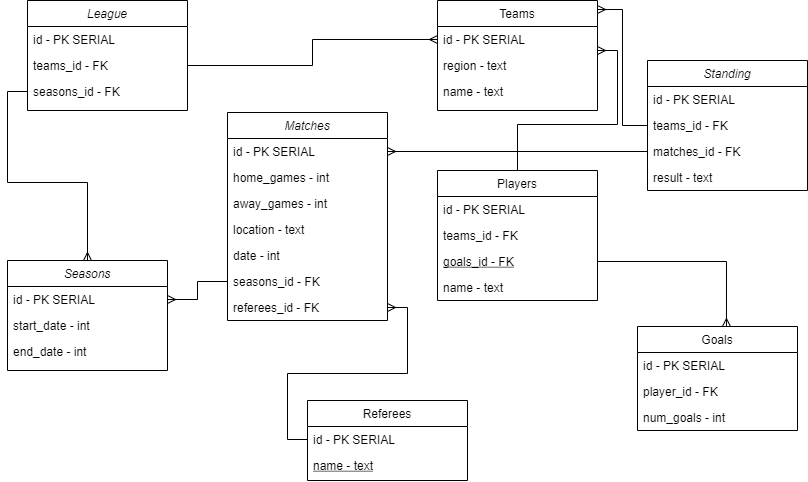

The diagram above was exported from draw.io. Its source (the exported page's mxGraphModel, read from the mxfile embedded in the PNG):
<mxGraphModel dx="2062" dy="762" grid="1" gridSize="10" guides="1" tooltips="1" connect="1" arrows="1" fold="1" page="1" pageScale="1" pageWidth="827" pageHeight="1169" math="0" shadow="0">
  <root>
    <mxCell id="WIyWlLk6GJQsqaUBKTNV-0" />
    <mxCell id="WIyWlLk6GJQsqaUBKTNV-1" parent="WIyWlLk6GJQsqaUBKTNV-0" />
    <mxCell id="zkfFHV4jXpPFQw0GAbJ--0" value="League" style="swimlane;fontStyle=2;align=center;verticalAlign=top;childLayout=stackLayout;horizontal=1;startSize=26;horizontalStack=0;resizeParent=1;resizeLast=0;collapsible=1;marginBottom=0;rounded=0;shadow=0;strokeWidth=1;" parent="WIyWlLk6GJQsqaUBKTNV-1" vertex="1">
      <mxGeometry x="40" y="30" width="160" height="110" as="geometry">
        <mxRectangle x="230" y="140" width="160" height="26" as="alternateBounds" />
      </mxGeometry>
    </mxCell>
    <mxCell id="zkfFHV4jXpPFQw0GAbJ--1" value="id - PK SERIAL" style="text;align=left;verticalAlign=top;spacingLeft=4;spacingRight=4;overflow=hidden;rotatable=0;points=[[0,0.5],[1,0.5]];portConstraint=eastwest;" parent="zkfFHV4jXpPFQw0GAbJ--0" vertex="1">
      <mxGeometry y="26" width="160" height="26" as="geometry" />
    </mxCell>
    <mxCell id="zkfFHV4jXpPFQw0GAbJ--2" value="teams_id - FK" style="text;align=left;verticalAlign=top;spacingLeft=4;spacingRight=4;overflow=hidden;rotatable=0;points=[[0,0.5],[1,0.5]];portConstraint=eastwest;rounded=0;shadow=0;html=0;" parent="zkfFHV4jXpPFQw0GAbJ--0" vertex="1">
      <mxGeometry y="52" width="160" height="26" as="geometry" />
    </mxCell>
    <mxCell id="zkfFHV4jXpPFQw0GAbJ--3" value="seasons_id - FK" style="text;align=left;verticalAlign=top;spacingLeft=4;spacingRight=4;overflow=hidden;rotatable=0;points=[[0,0.5],[1,0.5]];portConstraint=eastwest;rounded=0;shadow=0;html=0;" parent="zkfFHV4jXpPFQw0GAbJ--0" vertex="1">
      <mxGeometry y="78" width="160" height="26" as="geometry" />
    </mxCell>
    <mxCell id="-7Cloobvfq2HbnuHCoix-35" style="edgeStyle=orthogonalEdgeStyle;rounded=0;orthogonalLoop=1;jettySize=auto;html=1;entryX=1;entryY=-0.077;entryDx=0;entryDy=0;entryPerimeter=0;endArrow=ERmany;endFill=0;" edge="1" parent="WIyWlLk6GJQsqaUBKTNV-1" source="zkfFHV4jXpPFQw0GAbJ--6" target="zkfFHV4jXpPFQw0GAbJ--20">
      <mxGeometry relative="1" as="geometry" />
    </mxCell>
    <mxCell id="zkfFHV4jXpPFQw0GAbJ--6" value="Players" style="swimlane;fontStyle=0;align=center;verticalAlign=top;childLayout=stackLayout;horizontal=1;startSize=26;horizontalStack=0;resizeParent=1;resizeLast=0;collapsible=1;marginBottom=0;rounded=0;shadow=0;strokeWidth=1;" parent="WIyWlLk6GJQsqaUBKTNV-1" vertex="1">
      <mxGeometry x="450" y="200" width="160" height="130" as="geometry">
        <mxRectangle x="130" y="380" width="160" height="26" as="alternateBounds" />
      </mxGeometry>
    </mxCell>
    <mxCell id="zkfFHV4jXpPFQw0GAbJ--7" value="id - PK SERIAL" style="text;align=left;verticalAlign=top;spacingLeft=4;spacingRight=4;overflow=hidden;rotatable=0;points=[[0,0.5],[1,0.5]];portConstraint=eastwest;" parent="zkfFHV4jXpPFQw0GAbJ--6" vertex="1">
      <mxGeometry y="26" width="160" height="26" as="geometry" />
    </mxCell>
    <mxCell id="zkfFHV4jXpPFQw0GAbJ--8" value="teams_id - FK" style="text;align=left;verticalAlign=top;spacingLeft=4;spacingRight=4;overflow=hidden;rotatable=0;points=[[0,0.5],[1,0.5]];portConstraint=eastwest;rounded=0;shadow=0;html=0;" parent="zkfFHV4jXpPFQw0GAbJ--6" vertex="1">
      <mxGeometry y="52" width="160" height="26" as="geometry" />
    </mxCell>
    <mxCell id="zkfFHV4jXpPFQw0GAbJ--10" value="goals_id - FK" style="text;align=left;verticalAlign=top;spacingLeft=4;spacingRight=4;overflow=hidden;rotatable=0;points=[[0,0.5],[1,0.5]];portConstraint=eastwest;fontStyle=4" parent="zkfFHV4jXpPFQw0GAbJ--6" vertex="1">
      <mxGeometry y="78" width="160" height="26" as="geometry" />
    </mxCell>
    <mxCell id="zkfFHV4jXpPFQw0GAbJ--11" value="name - text" style="text;align=left;verticalAlign=top;spacingLeft=4;spacingRight=4;overflow=hidden;rotatable=0;points=[[0,0.5],[1,0.5]];portConstraint=eastwest;" parent="zkfFHV4jXpPFQw0GAbJ--6" vertex="1">
      <mxGeometry y="104" width="160" height="16" as="geometry" />
    </mxCell>
    <mxCell id="zkfFHV4jXpPFQw0GAbJ--13" value="Goals&#10;" style="swimlane;fontStyle=0;align=center;verticalAlign=top;childLayout=stackLayout;horizontal=1;startSize=26;horizontalStack=0;resizeParent=1;resizeLast=0;collapsible=1;marginBottom=0;rounded=0;shadow=0;strokeWidth=1;" parent="WIyWlLk6GJQsqaUBKTNV-1" vertex="1">
      <mxGeometry x="650" y="356" width="160" height="104" as="geometry">
        <mxRectangle x="340" y="380" width="170" height="26" as="alternateBounds" />
      </mxGeometry>
    </mxCell>
    <mxCell id="zkfFHV4jXpPFQw0GAbJ--14" value="id - PK SERIAL" style="text;align=left;verticalAlign=top;spacingLeft=4;spacingRight=4;overflow=hidden;rotatable=0;points=[[0,0.5],[1,0.5]];portConstraint=eastwest;" parent="zkfFHV4jXpPFQw0GAbJ--13" vertex="1">
      <mxGeometry y="26" width="160" height="26" as="geometry" />
    </mxCell>
    <mxCell id="-7Cloobvfq2HbnuHCoix-24" value="player_id - FK" style="text;align=left;verticalAlign=top;spacingLeft=4;spacingRight=4;overflow=hidden;rotatable=0;points=[[0,0.5],[1,0.5]];portConstraint=eastwest;" vertex="1" parent="zkfFHV4jXpPFQw0GAbJ--13">
      <mxGeometry y="52" width="160" height="26" as="geometry" />
    </mxCell>
    <mxCell id="-7Cloobvfq2HbnuHCoix-25" value="num_goals - int" style="text;align=left;verticalAlign=top;spacingLeft=4;spacingRight=4;overflow=hidden;rotatable=0;points=[[0,0.5],[1,0.5]];portConstraint=eastwest;" vertex="1" parent="zkfFHV4jXpPFQw0GAbJ--13">
      <mxGeometry y="78" width="160" height="26" as="geometry" />
    </mxCell>
    <mxCell id="zkfFHV4jXpPFQw0GAbJ--17" value="Teams" style="swimlane;fontStyle=0;align=center;verticalAlign=top;childLayout=stackLayout;horizontal=1;startSize=26;horizontalStack=0;resizeParent=1;resizeLast=0;collapsible=1;marginBottom=0;rounded=0;shadow=0;strokeWidth=1;" parent="WIyWlLk6GJQsqaUBKTNV-1" vertex="1">
      <mxGeometry x="450" y="30" width="160" height="110" as="geometry">
        <mxRectangle x="550" y="140" width="160" height="26" as="alternateBounds" />
      </mxGeometry>
    </mxCell>
    <mxCell id="zkfFHV4jXpPFQw0GAbJ--18" value="id - PK SERIAL" style="text;align=left;verticalAlign=top;spacingLeft=4;spacingRight=4;overflow=hidden;rotatable=0;points=[[0,0.5],[1,0.5]];portConstraint=eastwest;" parent="zkfFHV4jXpPFQw0GAbJ--17" vertex="1">
      <mxGeometry y="26" width="160" height="26" as="geometry" />
    </mxCell>
    <mxCell id="zkfFHV4jXpPFQw0GAbJ--20" value="region - text" style="text;align=left;verticalAlign=top;spacingLeft=4;spacingRight=4;overflow=hidden;rotatable=0;points=[[0,0.5],[1,0.5]];portConstraint=eastwest;rounded=0;shadow=0;html=0;" parent="zkfFHV4jXpPFQw0GAbJ--17" vertex="1">
      <mxGeometry y="52" width="160" height="26" as="geometry" />
    </mxCell>
    <mxCell id="zkfFHV4jXpPFQw0GAbJ--21" value="name - text" style="text;align=left;verticalAlign=top;spacingLeft=4;spacingRight=4;overflow=hidden;rotatable=0;points=[[0,0.5],[1,0.5]];portConstraint=eastwest;rounded=0;shadow=0;html=0;" parent="zkfFHV4jXpPFQw0GAbJ--17" vertex="1">
      <mxGeometry y="78" width="160" height="26" as="geometry" />
    </mxCell>
    <mxCell id="-7Cloobvfq2HbnuHCoix-0" value="Referees" style="swimlane;fontStyle=0;align=center;verticalAlign=top;childLayout=stackLayout;horizontal=1;startSize=26;horizontalStack=0;resizeParent=1;resizeLast=0;collapsible=1;marginBottom=0;rounded=0;shadow=0;strokeWidth=1;" vertex="1" parent="WIyWlLk6GJQsqaUBKTNV-1">
      <mxGeometry x="320" y="430" width="160" height="80" as="geometry">
        <mxRectangle x="130" y="380" width="160" height="26" as="alternateBounds" />
      </mxGeometry>
    </mxCell>
    <mxCell id="-7Cloobvfq2HbnuHCoix-1" value="id - PK SERIAL" style="text;align=left;verticalAlign=top;spacingLeft=4;spacingRight=4;overflow=hidden;rotatable=0;points=[[0,0.5],[1,0.5]];portConstraint=eastwest;" vertex="1" parent="-7Cloobvfq2HbnuHCoix-0">
      <mxGeometry y="26" width="160" height="26" as="geometry" />
    </mxCell>
    <mxCell id="-7Cloobvfq2HbnuHCoix-4" value="name - text" style="text;align=left;verticalAlign=top;spacingLeft=4;spacingRight=4;overflow=hidden;rotatable=0;points=[[0,0.5],[1,0.5]];portConstraint=eastwest;fontStyle=4" vertex="1" parent="-7Cloobvfq2HbnuHCoix-0">
      <mxGeometry y="52" width="160" height="26" as="geometry" />
    </mxCell>
    <mxCell id="-7Cloobvfq2HbnuHCoix-6" value="Matches" style="swimlane;fontStyle=2;align=center;verticalAlign=top;childLayout=stackLayout;horizontal=1;startSize=26;horizontalStack=0;resizeParent=1;resizeLast=0;collapsible=1;marginBottom=0;rounded=0;shadow=0;strokeWidth=1;" vertex="1" parent="WIyWlLk6GJQsqaUBKTNV-1">
      <mxGeometry x="240" y="142" width="160" height="208" as="geometry">
        <mxRectangle x="230" y="140" width="160" height="26" as="alternateBounds" />
      </mxGeometry>
    </mxCell>
    <mxCell id="-7Cloobvfq2HbnuHCoix-7" value="id - PK SERIAL" style="text;align=left;verticalAlign=top;spacingLeft=4;spacingRight=4;overflow=hidden;rotatable=0;points=[[0,0.5],[1,0.5]];portConstraint=eastwest;" vertex="1" parent="-7Cloobvfq2HbnuHCoix-6">
      <mxGeometry y="26" width="160" height="26" as="geometry" />
    </mxCell>
    <mxCell id="-7Cloobvfq2HbnuHCoix-8" value="home_games - int" style="text;align=left;verticalAlign=top;spacingLeft=4;spacingRight=4;overflow=hidden;rotatable=0;points=[[0,0.5],[1,0.5]];portConstraint=eastwest;rounded=0;shadow=0;html=0;" vertex="1" parent="-7Cloobvfq2HbnuHCoix-6">
      <mxGeometry y="52" width="160" height="26" as="geometry" />
    </mxCell>
    <mxCell id="-7Cloobvfq2HbnuHCoix-9" value="away_games - int" style="text;align=left;verticalAlign=top;spacingLeft=4;spacingRight=4;overflow=hidden;rotatable=0;points=[[0,0.5],[1,0.5]];portConstraint=eastwest;rounded=0;shadow=0;html=0;" vertex="1" parent="-7Cloobvfq2HbnuHCoix-6">
      <mxGeometry y="78" width="160" height="26" as="geometry" />
    </mxCell>
    <mxCell id="-7Cloobvfq2HbnuHCoix-28" value="location - text" style="text;align=left;verticalAlign=top;spacingLeft=4;spacingRight=4;overflow=hidden;rotatable=0;points=[[0,0.5],[1,0.5]];portConstraint=eastwest;" vertex="1" parent="-7Cloobvfq2HbnuHCoix-6">
      <mxGeometry y="104" width="160" height="26" as="geometry" />
    </mxCell>
    <mxCell id="-7Cloobvfq2HbnuHCoix-11" value="date - int" style="text;align=left;verticalAlign=top;spacingLeft=4;spacingRight=4;overflow=hidden;rotatable=0;points=[[0,0.5],[1,0.5]];portConstraint=eastwest;" vertex="1" parent="-7Cloobvfq2HbnuHCoix-6">
      <mxGeometry y="130" width="160" height="26" as="geometry" />
    </mxCell>
    <mxCell id="-7Cloobvfq2HbnuHCoix-27" value="seasons_id - FK" style="text;align=left;verticalAlign=top;spacingLeft=4;spacingRight=4;overflow=hidden;rotatable=0;points=[[0,0.5],[1,0.5]];portConstraint=eastwest;rounded=0;shadow=0;html=0;" vertex="1" parent="-7Cloobvfq2HbnuHCoix-6">
      <mxGeometry y="156" width="160" height="26" as="geometry" />
    </mxCell>
    <mxCell id="-7Cloobvfq2HbnuHCoix-26" value="referees_id - FK" style="text;align=left;verticalAlign=top;spacingLeft=4;spacingRight=4;overflow=hidden;rotatable=0;points=[[0,0.5],[1,0.5]];portConstraint=eastwest;rounded=0;shadow=0;html=0;" vertex="1" parent="-7Cloobvfq2HbnuHCoix-6">
      <mxGeometry y="182" width="160" height="26" as="geometry" />
    </mxCell>
    <mxCell id="-7Cloobvfq2HbnuHCoix-12" value="Seasons" style="swimlane;fontStyle=2;align=center;verticalAlign=top;childLayout=stackLayout;horizontal=1;startSize=26;horizontalStack=0;resizeParent=1;resizeLast=0;collapsible=1;marginBottom=0;rounded=0;shadow=0;strokeWidth=1;" vertex="1" parent="WIyWlLk6GJQsqaUBKTNV-1">
      <mxGeometry x="20" y="290" width="160" height="110" as="geometry">
        <mxRectangle x="230" y="140" width="160" height="26" as="alternateBounds" />
      </mxGeometry>
    </mxCell>
    <mxCell id="-7Cloobvfq2HbnuHCoix-13" value="id - PK SERIAL" style="text;align=left;verticalAlign=top;spacingLeft=4;spacingRight=4;overflow=hidden;rotatable=0;points=[[0,0.5],[1,0.5]];portConstraint=eastwest;" vertex="1" parent="-7Cloobvfq2HbnuHCoix-12">
      <mxGeometry y="26" width="160" height="26" as="geometry" />
    </mxCell>
    <mxCell id="-7Cloobvfq2HbnuHCoix-14" value="start_date - int" style="text;align=left;verticalAlign=top;spacingLeft=4;spacingRight=4;overflow=hidden;rotatable=0;points=[[0,0.5],[1,0.5]];portConstraint=eastwest;rounded=0;shadow=0;html=0;" vertex="1" parent="-7Cloobvfq2HbnuHCoix-12">
      <mxGeometry y="52" width="160" height="26" as="geometry" />
    </mxCell>
    <mxCell id="-7Cloobvfq2HbnuHCoix-15" value="end_date - int" style="text;align=left;verticalAlign=top;spacingLeft=4;spacingRight=4;overflow=hidden;rotatable=0;points=[[0,0.5],[1,0.5]];portConstraint=eastwest;rounded=0;shadow=0;html=0;" vertex="1" parent="-7Cloobvfq2HbnuHCoix-12">
      <mxGeometry y="78" width="160" height="26" as="geometry" />
    </mxCell>
    <mxCell id="-7Cloobvfq2HbnuHCoix-18" value="Standing" style="swimlane;fontStyle=2;align=center;verticalAlign=top;childLayout=stackLayout;horizontal=1;startSize=26;horizontalStack=0;resizeParent=1;resizeLast=0;collapsible=1;marginBottom=0;rounded=0;shadow=0;strokeWidth=1;" vertex="1" parent="WIyWlLk6GJQsqaUBKTNV-1">
      <mxGeometry x="660" y="90" width="160" height="130" as="geometry">
        <mxRectangle x="230" y="140" width="160" height="26" as="alternateBounds" />
      </mxGeometry>
    </mxCell>
    <mxCell id="-7Cloobvfq2HbnuHCoix-19" value="id - PK SERIAL" style="text;align=left;verticalAlign=top;spacingLeft=4;spacingRight=4;overflow=hidden;rotatable=0;points=[[0,0.5],[1,0.5]];portConstraint=eastwest;" vertex="1" parent="-7Cloobvfq2HbnuHCoix-18">
      <mxGeometry y="26" width="160" height="26" as="geometry" />
    </mxCell>
    <mxCell id="-7Cloobvfq2HbnuHCoix-20" value="teams_id - FK" style="text;align=left;verticalAlign=top;spacingLeft=4;spacingRight=4;overflow=hidden;rotatable=0;points=[[0,0.5],[1,0.5]];portConstraint=eastwest;rounded=0;shadow=0;html=0;" vertex="1" parent="-7Cloobvfq2HbnuHCoix-18">
      <mxGeometry y="52" width="160" height="26" as="geometry" />
    </mxCell>
    <mxCell id="-7Cloobvfq2HbnuHCoix-21" value="matches_id - FK" style="text;align=left;verticalAlign=top;spacingLeft=4;spacingRight=4;overflow=hidden;rotatable=0;points=[[0,0.5],[1,0.5]];portConstraint=eastwest;rounded=0;shadow=0;html=0;" vertex="1" parent="-7Cloobvfq2HbnuHCoix-18">
      <mxGeometry y="78" width="160" height="26" as="geometry" />
    </mxCell>
    <mxCell id="-7Cloobvfq2HbnuHCoix-23" value="result - text" style="text;align=left;verticalAlign=top;spacingLeft=4;spacingRight=4;overflow=hidden;rotatable=0;points=[[0,0.5],[1,0.5]];portConstraint=eastwest;" vertex="1" parent="-7Cloobvfq2HbnuHCoix-18">
      <mxGeometry y="104" width="160" height="16" as="geometry" />
    </mxCell>
    <mxCell id="-7Cloobvfq2HbnuHCoix-29" style="edgeStyle=orthogonalEdgeStyle;rounded=0;orthogonalLoop=1;jettySize=auto;html=1;entryX=0;entryY=0.5;entryDx=0;entryDy=0;endArrow=ERmany;endFill=0;" edge="1" parent="WIyWlLk6GJQsqaUBKTNV-1" source="zkfFHV4jXpPFQw0GAbJ--2" target="zkfFHV4jXpPFQw0GAbJ--18">
      <mxGeometry relative="1" as="geometry" />
    </mxCell>
    <mxCell id="-7Cloobvfq2HbnuHCoix-31" style="edgeStyle=orthogonalEdgeStyle;rounded=0;orthogonalLoop=1;jettySize=auto;html=1;entryX=0.5;entryY=0;entryDx=0;entryDy=0;endArrow=ERmany;endFill=0;" edge="1" parent="WIyWlLk6GJQsqaUBKTNV-1" source="zkfFHV4jXpPFQw0GAbJ--3" target="-7Cloobvfq2HbnuHCoix-12">
      <mxGeometry relative="1" as="geometry" />
    </mxCell>
    <mxCell id="-7Cloobvfq2HbnuHCoix-33" style="edgeStyle=orthogonalEdgeStyle;rounded=0;orthogonalLoop=1;jettySize=auto;html=1;entryX=1;entryY=0.5;entryDx=0;entryDy=0;endArrow=ERmany;endFill=0;" edge="1" parent="WIyWlLk6GJQsqaUBKTNV-1" source="-7Cloobvfq2HbnuHCoix-1" target="-7Cloobvfq2HbnuHCoix-26">
      <mxGeometry relative="1" as="geometry" />
    </mxCell>
    <mxCell id="-7Cloobvfq2HbnuHCoix-34" style="edgeStyle=orthogonalEdgeStyle;rounded=0;orthogonalLoop=1;jettySize=auto;html=1;entryX=1;entryY=0.5;entryDx=0;entryDy=0;endArrow=ERmany;endFill=0;" edge="1" parent="WIyWlLk6GJQsqaUBKTNV-1" source="-7Cloobvfq2HbnuHCoix-27" target="-7Cloobvfq2HbnuHCoix-13">
      <mxGeometry relative="1" as="geometry" />
    </mxCell>
    <mxCell id="-7Cloobvfq2HbnuHCoix-36" style="edgeStyle=orthogonalEdgeStyle;rounded=0;orthogonalLoop=1;jettySize=auto;html=1;entryX=0.556;entryY=0;entryDx=0;entryDy=0;entryPerimeter=0;endArrow=ERmany;endFill=0;" edge="1" parent="WIyWlLk6GJQsqaUBKTNV-1" source="zkfFHV4jXpPFQw0GAbJ--10" target="zkfFHV4jXpPFQw0GAbJ--13">
      <mxGeometry relative="1" as="geometry" />
    </mxCell>
    <mxCell id="-7Cloobvfq2HbnuHCoix-39" style="edgeStyle=orthogonalEdgeStyle;rounded=0;orthogonalLoop=1;jettySize=auto;html=1;entryX=1;entryY=0.5;entryDx=0;entryDy=0;endArrow=ERmany;endFill=0;" edge="1" parent="WIyWlLk6GJQsqaUBKTNV-1" source="-7Cloobvfq2HbnuHCoix-21" target="-7Cloobvfq2HbnuHCoix-7">
      <mxGeometry relative="1" as="geometry" />
    </mxCell>
    <mxCell id="-7Cloobvfq2HbnuHCoix-40" style="edgeStyle=orthogonalEdgeStyle;rounded=0;orthogonalLoop=1;jettySize=auto;html=1;entryX=1;entryY=0.082;entryDx=0;entryDy=0;entryPerimeter=0;endArrow=ERmany;endFill=0;" edge="1" parent="WIyWlLk6GJQsqaUBKTNV-1" source="-7Cloobvfq2HbnuHCoix-20" target="zkfFHV4jXpPFQw0GAbJ--17">
      <mxGeometry relative="1" as="geometry" />
    </mxCell>
  </root>
</mxGraphModel>